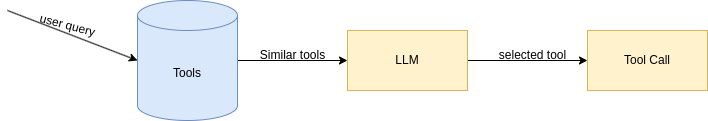

The diagram above was exported from draw.io. Its source (the exported page's mxGraphModel, read from the mxfile embedded in the PNG):
<mxGraphModel dx="1368" dy="794" grid="1" gridSize="10" guides="1" tooltips="1" connect="1" arrows="1" fold="1" page="1" pageScale="1" pageWidth="850" pageHeight="1100" math="0" shadow="0">
  <root>
    <mxCell id="0" />
    <mxCell id="1" parent="0" />
    <mxCell id="0hZ50DYjo5SsjM_yvPFA-11" style="edgeStyle=orthogonalEdgeStyle;rounded=0;orthogonalLoop=1;jettySize=auto;html=1;entryX=0;entryY=0.5;entryDx=0;entryDy=0;" edge="1" parent="1" source="0hZ50DYjo5SsjM_yvPFA-2" target="0hZ50DYjo5SsjM_yvPFA-7">
      <mxGeometry relative="1" as="geometry" />
    </mxCell>
    <mxCell id="0hZ50DYjo5SsjM_yvPFA-2" value="Tools" style="shape=cylinder3;whiteSpace=wrap;html=1;boundedLbl=1;backgroundOutline=1;size=15;fillColor=#dae8fc;strokeColor=#6c8ebf;" vertex="1" parent="1">
      <mxGeometry x="180" y="100" width="100" height="120" as="geometry" />
    </mxCell>
    <mxCell id="0hZ50DYjo5SsjM_yvPFA-12" style="edgeStyle=orthogonalEdgeStyle;rounded=0;orthogonalLoop=1;jettySize=auto;html=1;entryX=0;entryY=0.5;entryDx=0;entryDy=0;" edge="1" parent="1" source="0hZ50DYjo5SsjM_yvPFA-7" target="0hZ50DYjo5SsjM_yvPFA-8">
      <mxGeometry relative="1" as="geometry" />
    </mxCell>
    <mxCell id="0hZ50DYjo5SsjM_yvPFA-7" value="LLM" style="rounded=0;whiteSpace=wrap;html=1;fillColor=#fff2cc;strokeColor=#d6b656;" vertex="1" parent="1">
      <mxGeometry x="390" y="130" width="120" height="60" as="geometry" />
    </mxCell>
    <mxCell id="0hZ50DYjo5SsjM_yvPFA-8" value="Tool Call" style="rounded=0;whiteSpace=wrap;html=1;fillColor=#fff2cc;strokeColor=#d6b656;" vertex="1" parent="1">
      <mxGeometry x="630" y="130" width="120" height="60" as="geometry" />
    </mxCell>
    <mxCell id="0hZ50DYjo5SsjM_yvPFA-9" value="" style="endArrow=classic;html=1;rounded=0;entryX=0;entryY=0.5;entryDx=0;entryDy=0;entryPerimeter=0;" edge="1" parent="1" target="0hZ50DYjo5SsjM_yvPFA-2">
      <mxGeometry width="50" height="50" relative="1" as="geometry">
        <mxPoint x="50" y="110" as="sourcePoint" />
        <mxPoint x="100" y="60" as="targetPoint" />
      </mxGeometry>
    </mxCell>
    <mxCell id="0hZ50DYjo5SsjM_yvPFA-10" value="user query" style="text;html=1;align=center;verticalAlign=middle;resizable=0;points=[];autosize=1;strokeColor=none;fillColor=none;rotation=15;" vertex="1" parent="1">
      <mxGeometry x="70" y="110" width="80" height="30" as="geometry" />
    </mxCell>
    <mxCell id="0hZ50DYjo5SsjM_yvPFA-13" value="Similar tools" style="text;html=1;align=center;verticalAlign=middle;resizable=0;points=[];autosize=1;strokeColor=none;fillColor=none;" vertex="1" parent="1">
      <mxGeometry x="290" y="140" width="90" height="30" as="geometry" />
    </mxCell>
    <mxCell id="0hZ50DYjo5SsjM_yvPFA-14" value="selected tool" style="text;html=1;align=center;verticalAlign=middle;resizable=0;points=[];autosize=1;strokeColor=none;fillColor=none;" vertex="1" parent="1">
      <mxGeometry x="530" y="140" width="90" height="30" as="geometry" />
    </mxCell>
  </root>
</mxGraphModel>